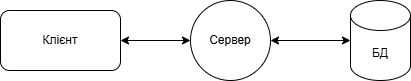

The diagram above was exported from draw.io. Its source (the exported page's mxGraphModel, read from the mxfile embedded in the PNG):
<mxGraphModel dx="1434" dy="746" grid="1" gridSize="10" guides="1" tooltips="1" connect="1" arrows="1" fold="1" page="1" pageScale="1" pageWidth="827" pageHeight="1169" math="0" shadow="0">
  <root>
    <mxCell id="0" />
    <mxCell id="1" parent="0" />
    <mxCell id="5QSTc3lElGx9b365CJiQ-1" value="Клієнт" style="rounded=1;whiteSpace=wrap;html=1;" parent="1" vertex="1">
      <mxGeometry x="160" y="100" width="120" height="60" as="geometry" />
    </mxCell>
    <mxCell id="5QSTc3lElGx9b365CJiQ-2" value="БД" style="shape=cylinder3;whiteSpace=wrap;html=1;boundedLbl=1;backgroundOutline=1;size=15;" parent="1" vertex="1">
      <mxGeometry x="510" y="90" width="60" height="80" as="geometry" />
    </mxCell>
    <mxCell id="5QSTc3lElGx9b365CJiQ-3" value="Сервер" style="ellipse;whiteSpace=wrap;html=1;aspect=fixed;" parent="1" vertex="1">
      <mxGeometry x="350" y="90" width="80" height="80" as="geometry" />
    </mxCell>
    <mxCell id="5QSTc3lElGx9b365CJiQ-4" value="" style="endArrow=classic;startArrow=classic;html=1;rounded=0;exitX=1;exitY=0.5;exitDx=0;exitDy=0;entryX=0;entryY=0.5;entryDx=0;entryDy=0;" parent="1" source="5QSTc3lElGx9b365CJiQ-1" target="5QSTc3lElGx9b365CJiQ-3" edge="1">
      <mxGeometry width="50" height="50" relative="1" as="geometry">
        <mxPoint x="390" y="410" as="sourcePoint" />
        <mxPoint x="440" y="360" as="targetPoint" />
      </mxGeometry>
    </mxCell>
    <mxCell id="5QSTc3lElGx9b365CJiQ-5" value="" style="endArrow=classic;startArrow=classic;html=1;rounded=0;exitX=1;exitY=0.5;exitDx=0;exitDy=0;entryX=0;entryY=0.5;entryDx=0;entryDy=0;entryPerimeter=0;" parent="1" source="5QSTc3lElGx9b365CJiQ-3" target="5QSTc3lElGx9b365CJiQ-2" edge="1">
      <mxGeometry width="50" height="50" relative="1" as="geometry">
        <mxPoint x="290" y="140" as="sourcePoint" />
        <mxPoint x="360" y="140" as="targetPoint" />
      </mxGeometry>
    </mxCell>
  </root>
</mxGraphModel>